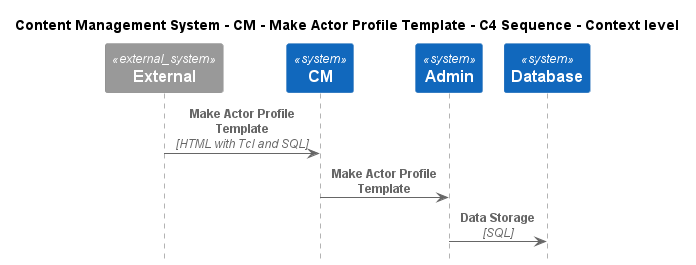

The diagram above was rendered by PlantUML. Its source (embedded in the PNG):
@startuml
!include ..\..\..\..\..\.c4s\C4_Sequence.puml

title Content Management System - CM - Make Actor Profile Template - C4 Sequence - Context level

System_Ext(C4InterFlow.SoftwareSystems.ExternalSystem, "External", "")
System(ContentManagementSystem.SoftwareSystems.CM, "CM", "Content Management System is used to manage the process of creating, organizing, editing, and publishing digital content.")
System(ContentManagementSystem.SoftwareSystems.Admin, "Admin", "Admin is the highest-privilege user in a CMS, responsible for managing users, content, system configurations, and security.")
System(ContentManagementSystem.SoftwareSystems.Database, "Database", "Stores user registration information, data, access logs, etc.")

Rel(C4InterFlow.SoftwareSystems.ExternalSystem, ContentManagementSystem.SoftwareSystems.CM, "Make Actor Profile Template", "HTML with Tcl and SQL")
Rel(ContentManagementSystem.SoftwareSystems.CM, ContentManagementSystem.SoftwareSystems.Admin, "Make Actor Profile Template")
Rel(ContentManagementSystem.SoftwareSystems.Admin, ContentManagementSystem.SoftwareSystems.Database, "Data Storage", "SQL")


@enduml